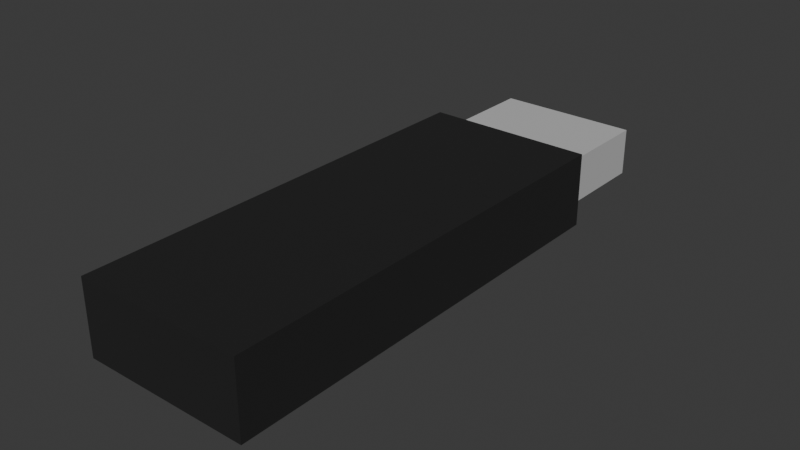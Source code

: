 # Source: Pendrive.blend  (saved by Blender 4.4.30; exported with 4.5.12 LTS)
import bpy
from mathutils import Matrix  # noqa: F401  (used for matrix-valued properties, if any)

bpy.ops.wm.read_factory_settings(use_empty=True)
scene = bpy.context.scene
scene.name = 'Scene'

# ---- collections
col_collection = bpy.data.collections.new('Collection'); scene.collection.children.link(col_collection)

# ---- materials (node trees are filled in below, after node groups)
mat_material = bpy.data.materials.new('Material')
mat_material.alpha_threshold = 0.0
mat_material.roughness = 0.5
mat_material.line_color = (0.0, 0.0, 0.0, 1.0)
mat_material_001 = bpy.data.materials.new('Material.001')

# ---- material node trees
mat_material.use_nodes = True; mat_material.node_tree.nodes.clear()
_N = mat_material.node_tree.nodes; _L = mat_material.node_tree.links
n0 = _N.new('ShaderNodeOutputMaterial'); n0.name = 'Material Output'; n0.location = (300, 300)
n1 = _N.new('ShaderNodeBsdfPrincipled'); n1.name = 'Principled BSDF'; n1.location = (10, 300)
n1.inputs[0].default_value = (0.01232, 0.01232, 0.01232, 1.0)
n1.inputs[2].default_value = 0.8071
n1.inputs[3].default_value = 1.45
_L.new(n1.outputs[0], n0.inputs[0])
n0.is_active_output = True
mat_material_001.use_nodes = True; mat_material_001.node_tree.nodes.clear()
_N = mat_material_001.node_tree.nodes; _L = mat_material_001.node_tree.links
n0 = _N.new('ShaderNodeBsdfPrincipled'); n0.name = 'Principled BSDF'; n0.location = (10, 300)
n0.inputs[0].default_value = (0.5078, 0.5078, 0.5078, 1.0)
n0.inputs[2].default_value = 0.7598
n1 = _N.new('ShaderNodeOutputMaterial'); n1.name = 'Material Output'; n1.location = (300, 300)
_L.new(n0.outputs[0], n1.inputs[0])
n1.is_active_output = True

# ---- world
world_world = bpy.data.worlds.new('World'); scene.world = world_world
world_world.use_nodes = True; world_world.node_tree.nodes.clear()
_N = world_world.node_tree.nodes; _L = world_world.node_tree.links
n0 = _N.new('ShaderNodeOutputWorld'); n0.name = 'World Output'; n0.location = (300, 300)
n1 = _N.new('ShaderNodeBackground'); n1.name = 'Background'; n1.location = (10, 300)
n1.inputs[0].default_value = (0.05088, 0.05088, 0.05088, 1.0)
_L.new(n1.outputs[0], n0.inputs[0])
n0.is_active_output = True
world_world.color = (0.05088, 0.05088, 0.05088)
world_world.sun_shadow_jitter_overblur = 0.0

# ---- meshes
me_cube = bpy.data.meshes.new('Cube')
me_cube.from_pydata([(0.06706, 0.2071, 0.02249), (0.06706, 0.2071, -0.02249), (0.07948, -0.2071, 0.03491), (0.07948, -0.2071, -0.03491), (-0.06706, 0.2071, 0.02249), (-0.06706, 0.2071, -0.02249), (-0.07948, -0.2071, 0.03491), (-0.07948, -0.2071, -0.03491), (0.07948, 0.2071, -0.03491), (-0.07948, 0.2071, -0.03491), (0.07948, 0.2071, 0.03491), (-0.07948, 0.2071, 0.03491), (0.06007, 0.3096, -0.0155), (-0.06007, 0.3096, -0.0155), (0.06007, 0.3096, 0.0155), (-0.06007, 0.3096, 0.0155), (0.06706, 0.3096, -0.02249), (-0.06706, 0.3096, -0.02249), (0.06706, 0.3096, 0.02249), (-0.06706, 0.3096, 0.02249), (0.06007, 0.2427, -0.0155), (-0.06007, 0.2427, -0.0155), (0.06007, 0.2427, 0.0155), (-0.06007, 0.2427, 0.0155)], [], [(10, 11, 6, 2), (3, 2, 6, 7), (7, 6, 11, 9), (9, 8, 3, 7), (8, 10, 2, 3), (5, 4, 19, 17), (5, 1, 8, 9), (1, 0, 10, 8), (4, 5, 9, 11), (0, 4, 11, 10), (15, 14, 22, 23), (1, 5, 17, 16), (4, 0, 18, 19), (0, 1, 16, 18), (13, 12, 16, 17), (12, 14, 18, 16), (15, 13, 17, 19), (14, 15, 19, 18), (21, 23, 22, 20), (14, 12, 20, 22), (13, 15, 23, 21), (12, 13, 21, 20)])
me_cube.polygons.foreach_set('material_index', [0, 0, 0, 0, 0, 1, 0, 0, 0, 0, 1, 1, 1, 1, 1, 1, 1, 1, 1, 1, 1, 1])
_uv = me_cube.uv_layers.new(name='UVMap')
_uv.uv.foreach_set('vector', [0.625, 0.5, 0.875, 0.5, 0.875, 0.75, 0.625, 0.75, 0.375, 0.75, 0.625, 0.75, 0.625, 1.0, 0.375, 1.0, 0.375, 0.0, 0.625, 0.0, 0.625, 0.25, 0.375, 0.25, 0.125, 0.5, 0.375, 0.5, 0.375, 0.75, 0.125, 0.75, 0.375, 0.5, 0.625, 0.5, 0.625, 0.75, 0.375, 0.75, 0.4195, 0.2695, 0.5805, 0.2695, 0.5805, 0.2695, 0.4195, 0.2695, 0.4195, 0.2695, 0.4195, 0.4805, 0.375, 0.5, 0.375, 0.25, 0.4195, 0.4805, 0.5805, 0.4805, 0.625, 0.5, 0.375, 0.5, 0.5805, 0.2695, 0.4195, 0.2695, 0.375, 0.25, 0.625, 0.25, 0.5805, 0.4805, 0.5805, 0.2695, 0.625, 0.25, 0.625, 0.5, 0.5555, 0.2805, 0.5555, 0.4695, 0.5555, 0.4695, 0.5555, 0.2805, 0.4195, 0.4805, 0.4195, 0.2695, 0.4195, 0.2695, 0.4195, 0.4805, 0.5805, 0.2695, 0.5805, 0.4805, 0.5805, 0.4805, 0.5805, 0.2695, 0.5805, 0.4805, 0.4195, 0.4805, 0.4195, 0.4805, 0.5805, 0.4805, 0.4445, 0.2805, 0.4445, 0.4695, 0.4195, 0.4805, 0.4195, 0.2695, 0.4445, 0.4695, 0.5555, 0.4695, 0.5805, 0.4805, 0.4195, 0.4805, 0.5555, 0.2805, 0.4445, 0.2805, 0.4195, 0.2695, 0.5805, 0.2695, 0.5555, 0.4695, 0.5555, 0.2805, 0.5805, 0.2695, 0.5805, 0.4805, 0.4445, 0.2805, 0.5555, 0.2805, 0.5555, 0.4695, 0.4445, 0.4695, 0.5555, 0.4695, 0.4445, 0.4695, 0.4445, 0.4695, 0.5555, 0.4695, 0.4445, 0.2805, 0.5555, 0.2805, 0.5555, 0.2805, 0.4445, 0.2805, 0.4445, 0.4695, 0.4445, 0.2805, 0.4445, 0.2805, 0.4445, 0.4695])
me_cube.materials.append(mat_material)
me_cube.materials.append(mat_material_001)
me_cube.use_mirror_vertex_groups = False
me_cube.update()

# ---- objects
ob_cube = bpy.data.objects.new('Cube', me_cube)

# ---- transforms, parenting, visibility, modifiers, constraints
ob_cube.location = (0.0, 0.0, 0.01227)
ob_cube.scale = (0.347, 0.347, 0.347)
ob_cube.lock_rotations_4d = False
ob_cube.empty_display_type = 'ARROWS'
ob_cube.lineart.crease_threshold = 0.0

# ---- collection membership
col_collection.objects.link(ob_cube)

# ---- scene / render settings (as saved in the file)
scene.frame_start = 1; scene.frame_end = 250; scene.frame_set(1)
scene.render.engine = 'BLENDER_EEVEE_NEXT'
bpy.context.view_layer.update()

# ---- added for rendering (the .blend has no active camera and no usable light): camera, sun
cam_auto = bpy.data.cameras.new('AutoCamera')
cam_auto.lens = 50.0
cam_auto.sensor_width = 36.0
cam_auto.clip_end = 1000.0
ob_auto_camera = bpy.data.objects.new('AutoCamera', cam_auto)
scene.collection.objects.link(ob_auto_camera)
ob_auto_camera.location = (0.185045, -0.204277, 0.160304)
ob_auto_camera.rotation_euler = (1.09748, -7.21219e-08, 0.694738)
scene.camera = ob_auto_camera
light_auto_sun = bpy.data.lights.new('AutoSun', 'SUN')
light_auto_sun.energy = 3.0
light_auto_sun.angle = 0.0523599
ob_auto_sun = bpy.data.objects.new('AutoSun', light_auto_sun)
scene.collection.objects.link(ob_auto_sun)
ob_auto_sun.rotation_euler = (0.872665, 0.174533, 0.523599)
bpy.context.view_layer.update()

